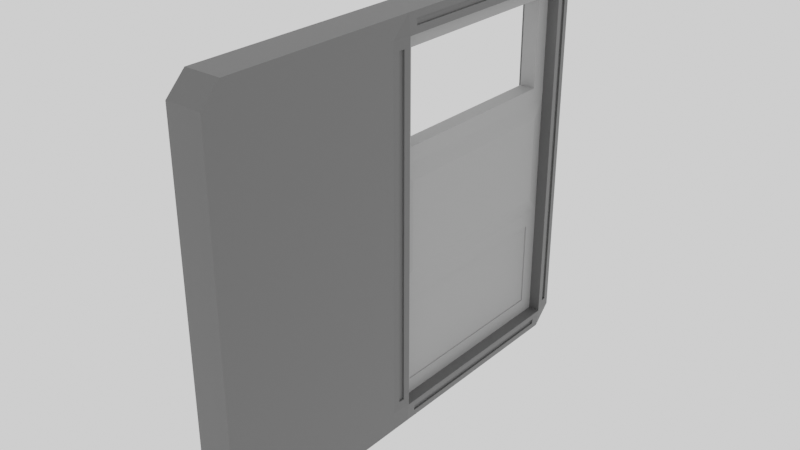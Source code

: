# Source: door.blend  (saved by Blender 2.93.21; exported with 4.5.12 LTS)
import bpy
from mathutils import Matrix  # noqa: F401  (used for matrix-valued properties, if any)

bpy.ops.wm.read_factory_settings(use_empty=True)
scene = bpy.context.scene
scene.name = 'Scene'

# ---- collections
col_collection = bpy.data.collections.new('Collection'); scene.collection.children.link(col_collection)

# ---- images (referenced by path relative to the original .blend; pixels are not part of the script)
import os
ASSET_DIR = os.environ.get("B2B_ASSET_DIR", "")  # directory of the original .blend (textures are referenced by path, not embedded)
HERE = os.path.dirname(os.path.abspath(__file__))  # packed textures are extracted next to this script under _unpacked/

def load_image(name, relpath, width, height, colorspace="sRGB"):
    """Load a texture the original file referenced (path relative to the .blend, or extracted next to this script)."""
    p = next((c for c in (os.path.join(HERE, relpath), os.path.join(ASSET_DIR, relpath)) if relpath and os.path.exists(c)), "")
    if p:
        img = bpy.data.images.load(p, check_existing=True)
        img.name = name
    else:  # same state as the original file: an image datablock whose file is absent (Cycles renders it pink)
        img = bpy.data.images.new(name, width, height)
        img.source = "FILE"
        img.filepath = "//" + (relpath or name)
    img.colorspace_settings.name = colorspace
    return img
img_untitled = load_image('Untitled', '', 1024, 1024, 'sRGB')

# ---- materials (node trees are filled in below, after node groups)
mat_material_004 = bpy.data.materials.new('Material.004')
mat_material_001 = bpy.data.materials.new('Material.001')
mat_window = bpy.data.materials.new('Window')
mat_window.surface_render_method = 'BLENDED'
mat_window.blend_method = 'BLEND'
mat_window.diffuse_color = (0.1149, 0.1149, 0.1149, 1.0)
mat_window.roughness = 0.0
mat_material_003 = bpy.data.materials.new('Material.003')
mat_material_002 = bpy.data.materials.new('Material.002')

# ---- material node trees
mat_material_004.use_nodes = True; mat_material_004.node_tree.nodes.clear()
_N = mat_material_004.node_tree.nodes; _L = mat_material_004.node_tree.links
n0 = _N.new('ShaderNodeBsdfPrincipled'); n0.name = 'Principled BSDF'; n0.location = (10, 300)
n0.distribution = 'GGX'
n0.subsurface_method = 'BURLEY'
n0.inputs[0].default_value = (0.0985, 0.0985, 0.0985, 1.0)
n0.inputs[3].default_value = 1.45
n0.inputs[27].default_value = (0.0, 0.0, 0.0, 1.0)
n0.inputs[28].default_value = 1.0
n1 = _N.new('ShaderNodeOutputMaterial'); n1.name = 'Material Output'; n1.location = (300, 300)
_L.new(n0.outputs[0], n1.inputs[0])
n1.is_active_output = True
mat_material_001.use_nodes = True; mat_material_001.node_tree.nodes.clear()
_N = mat_material_001.node_tree.nodes; _L = mat_material_001.node_tree.links
n0 = _N.new('ShaderNodeOutputMaterial'); n0.name = 'Material Output'; n0.location = (300, 300)
n1 = _N.new('ShaderNodeTexImage'); n1.name = 'Image Texture'; n1.location = (-430, 272)
n1.image = img_untitled
n2 = _N.new('ShaderNodeEmission'); n2.name = 'Emission'; n2.location = (10, 300)
n2.inputs[0].default_value = (0.0, 1.0, 0.8954, 1.0)
n2.inputs[1].default_value = 5.0
_L.new(n2.outputs[0], n0.inputs[0])
n0.is_active_output = True
mat_window.use_nodes = True; mat_window.node_tree.nodes.clear()
_N = mat_window.node_tree.nodes; _L = mat_window.node_tree.links
n0 = _N.new('ShaderNodeTexImage'); n0.name = 'Image Texture'; n0.location = (-568, 292)
n1 = _N.new('ShaderNodeOutputMaterial'); n1.name = 'Material Output'; n1.location = (305, 300)
n2 = _N.new('ShaderNodeBsdfTransparent'); n2.name = 'Transparent BSDF'; n2.location = (91, 271)
n2.inputs[0].default_value = (0.201, 0.3024, 0.4292, 1.0)
n3 = _N.new('ShaderNodeBsdfPrincipled'); n3.name = 'Principled BSDF'; n3.location = (-119, 132)
n3.distribution = 'GGX'
n3.subsurface_method = 'BURLEY'
n3.inputs[3].default_value = 1.45
n3.inputs[27].default_value = (0.0, 0.0, 0.0, 1.0)
n3.inputs[28].default_value = 1.0
_L.new(n2.outputs[0], n1.inputs[0])
n1.is_active_output = True
mat_material_003.use_nodes = True; mat_material_003.node_tree.nodes.clear()
_N = mat_material_003.node_tree.nodes; _L = mat_material_003.node_tree.links
n0 = _N.new('ShaderNodeBsdfPrincipled'); n0.name = 'Principled BSDF'; n0.location = (10, 300)
n0.distribution = 'GGX'
n0.subsurface_method = 'BURLEY'
n0.inputs[0].default_value = (0.2957, 0.2957, 0.2957, 1.0)
n0.inputs[3].default_value = 1.45
n0.inputs[27].default_value = (0.0, 0.0, 0.0, 1.0)
n0.inputs[28].default_value = 1.0
n1 = _N.new('ShaderNodeOutputMaterial'); n1.name = 'Material Output'; n1.location = (300, 300)
_L.new(n0.outputs[0], n1.inputs[0])
n1.is_active_output = True
mat_material_002.use_nodes = True; mat_material_002.node_tree.nodes.clear()
_N = mat_material_002.node_tree.nodes; _L = mat_material_002.node_tree.links
n0 = _N.new('ShaderNodeBsdfPrincipled'); n0.name = 'Principled BSDF'; n0.location = (10, 300)
n0.distribution = 'GGX'
n0.subsurface_method = 'BURLEY'
n0.inputs[0].default_value = (0.1065, 0.1065, 0.1065, 1.0)
n0.inputs[3].default_value = 1.45
n0.inputs[27].default_value = (0.0, 0.0, 0.0, 1.0)
n0.inputs[28].default_value = 1.0
n1 = _N.new('ShaderNodeOutputMaterial'); n1.name = 'Material Output'; n1.location = (300, 300)
n2 = _N.new('ShaderNodeTexImage'); n2.name = 'Image Texture'; n2.location = (-430, 272)
n2.image = img_untitled
_L.new(n0.outputs[0], n1.inputs[0])
n1.is_active_output = True

# ---- world
world_world = bpy.data.worlds.new('World'); scene.world = world_world
world_world.use_nodes = True; world_world.node_tree.nodes.clear()
_N = world_world.node_tree.nodes; _L = world_world.node_tree.links
n0 = _N.new('ShaderNodeOutputWorld'); n0.name = 'World Output'; n0.location = (300, 300)
n1 = _N.new('ShaderNodeBackground'); n1.name = 'Background'; n1.location = (10, 300)
n1.inputs[0].default_value = (1.0, 1.0, 1.0, 1.0)
_L.new(n1.outputs[0], n0.inputs[0])
n0.is_active_output = True
world_world.color = (0.05088, 0.05088, 0.05088)
world_world.use_sun_shadow = False
world_world.sun_shadow_jitter_overblur = 0.0

# ---- meshes
me_cube = bpy.data.meshes.new('Cube')
me_cube.from_pydata([(0.937, 0.6168, 0.857), (0.937, 0.507, 0.9668), (0.4, 0.5539, 0.9039), (0.937, 0.507, -0.9668), (0.937, 0.6168, -0.857), (0.4, 0.5539, -0.9039), (0.4, -0.5539, 0.9039), (0.937, -0.507, 0.9668), (0.937, -0.6168, 0.857), (0.4, -0.5539, -0.9039), (0.937, -0.6168, -0.857), (0.937, -0.507, -0.9668), (-0.937, 0.6168, 0.857), (-0.4, 0.5539, 0.9039), (-0.937, 0.507, 0.9668), (-0.4, 0.5539, -0.9039), (-0.937, 0.6168, -0.857), (-0.937, 0.507, -0.9668), (-0.4, -0.5539, 0.9039), (-0.937, -0.6168, 0.857), (-0.937, -0.507, 0.9668), (-0.937, -0.507, -0.9668), (-0.937, -0.6168, -0.857), (-0.4, -0.5539, -0.9039), (-0.9668, -0.587, -0.857), (-0.9668, 0.587, -0.857), (0.9668, 0.507, 0.937), (0.9668, 0.587, -0.857), (-0.9668, -0.587, 0.857), (0.9668, -0.587, -0.857), (0.9668, -0.507, 0.937), (-0.9668, 0.507, 0.937), (0.9039, 0.65, 0.9039), (1.0, 0.5539, 0.9039), (0.9668, 0.587, 0.857), (0.9039, 0.5539, 1.0), (0.9039, 0.5539, -1.0), (1.0, 0.5539, -0.9039), (0.9668, 0.507, -0.937), (0.9039, 0.65, -0.9039), (0.9039, -0.65, 0.9039), (0.9039, -0.5539, 1.0), (1.0, -0.5539, 0.9039), (0.9668, -0.587, 0.857), (0.9039, -0.5539, -1.0), (0.9039, -0.65, -0.9039), (1.0, -0.5539, -0.9039), (0.9668, -0.507, -0.937), (-0.9039, 0.65, 0.9039), (-0.9039, 0.5539, 1.0), (-1.0, 0.5539, 0.9039), (-0.9668, 0.587, 0.857), (-0.9039, 0.5539, -1.0), (-0.9039, 0.65, -0.9039), (-1.0, 0.5539, -0.9039), (-0.9668, 0.507, -0.937), (-0.9039, -0.5539, 1.0), (-0.9039, -0.65, 0.9039), (-1.0, -0.5539, 0.9039), (-0.9668, -0.507, 0.937), (-0.9039, -0.5539, -1.0), (-1.0, -0.5539, -0.9039), (-0.9668, -0.507, -0.937), (-0.9039, -0.65, -0.9039), (-0.937, 0.507, -0.9668), (-0.937, -0.507, -0.9668), (-0.9668, -0.507, -0.937), (-0.9668, 0.507, -0.937), (0.9668, 0.587, 0.857), (0.9668, 0.587, -0.857), (0.937, 0.6168, -0.857), (0.937, 0.6168, 0.857), (-0.937, -0.6168, -0.857), (-0.937, -0.6168, 0.857), (-0.9668, -0.587, 0.857), (-0.9668, -0.587, -0.857), (0.937, -0.6168, 0.857), (0.937, -0.6168, -0.857), (0.9668, -0.587, -0.857), (0.9668, -0.587, 0.857), (-0.937, 0.6168, 0.857), (-0.937, 0.6168, -0.857), (-0.9668, 0.587, -0.857), (-0.9668, 0.587, 0.857), (0.937, 0.507, 0.9668), (0.937, -0.507, 0.9668), (0.9668, -0.507, 0.937), (0.9668, 0.507, 0.937), (-0.937, -0.507, 0.9668), (-0.937, 0.507, 0.9668), (-0.9668, 0.507, 0.937), (-0.9668, -0.507, 0.937), (0.937, -0.507, -0.9668), (0.937, 0.507, -0.9668), (0.9668, 0.507, -0.937), (0.9668, -0.507, -0.937), (-0.937, -0.507, -0.9668), (-0.937, 0.507, -0.9668), (-0.9668, -0.507, -0.937), (-0.9668, 0.507, -0.937), (0.9668, 0.587, -0.857), (0.9668, 0.587, 0.857), (0.937, 0.6168, -0.857), (0.937, 0.6168, 0.857), (-0.937, -0.6168, 0.857), (-0.937, -0.6168, -0.857), (-0.9668, -0.587, 0.857), (-0.9668, -0.587, -0.857), (0.937, -0.6168, -0.857), (0.937, -0.6168, 0.857), (0.9668, -0.587, -0.857), (0.9668, -0.587, 0.857), (-0.937, 0.6168, -0.857), (-0.937, 0.6168, 0.857), (-0.9668, 0.587, -0.857), (-0.9668, 0.587, 0.857), (0.937, -0.507, 0.9668), (0.937, 0.507, 0.9668), (0.9668, -0.507, 0.937), (0.9668, 0.507, 0.937), (-0.937, 0.507, 0.9668), (-0.937, -0.507, 0.9668), (-0.9668, 0.507, 0.937), (-0.9668, -0.507, 0.937), (0.937, 0.507, -0.9668), (0.937, -0.507, -0.9668), (0.9668, 0.507, -0.937), (0.9668, -0.507, -0.937), (-0.937, -0.507, -0.9668), (-0.937, 0.507, -0.9668), (-0.9668, -0.507, -0.937), (-0.9668, 0.507, -0.937), (0.9668, 0.587, -0.857), (0.9668, 0.587, 0.857), (0.937, 0.6168, -0.857), (0.937, 0.6168, 0.857), (-0.937, -0.6168, 0.857), (-0.937, -0.6168, -0.857), (-0.9668, -0.587, 0.857), (-0.9668, -0.587, -0.857), (0.937, -0.6168, -0.857), (0.937, -0.6168, 0.857), (0.9668, -0.587, -0.857), (0.9668, -0.587, 0.857), (-0.937, 0.6168, -0.857), (-0.937, 0.6168, 0.857), (-0.9668, 0.587, -0.857), (-0.9668, 0.587, 0.857), (0.937, -0.507, 0.9668), (0.937, 0.507, 0.9668), (0.9668, -0.507, 0.937), (0.9668, 0.507, 0.937), (-0.937, 0.507, 0.9668), (-0.937, -0.507, 0.9668), (-0.9668, 0.507, 0.937), (-0.9668, -0.507, 0.937), (0.937, 0.507, -0.9668), (0.937, -0.507, -0.9668), (0.9668, 0.507, -0.937), (0.9668, -0.507, -0.937), (-0.937, -0.507, -0.9668), (-0.937, 0.507, -0.9668), (-0.9668, -0.507, -0.937), (-0.9668, 0.507, -0.937), (0.9668, 0.587, -0.857), (0.9668, 0.587, 0.857), (0.937, 0.6168, -0.857), (0.937, 0.6168, 0.857), (-0.937, -0.6168, 0.857), (-0.937, -0.6168, -0.857), (-0.9668, -0.587, 0.857), (-0.9668, -0.587, -0.857), (0.937, -0.6168, -0.857), (0.937, -0.6168, 0.857), (0.9668, -0.587, -0.857), (0.9668, -0.587, 0.857), (-0.937, 0.6168, -0.857), (-0.937, 0.6168, 0.857), (-0.9668, 0.587, -0.857), (-0.9668, 0.587, 0.857), (0.937, -0.507, 0.9668), (0.937, 0.507, 0.9668), (0.9668, -0.507, 0.937), (0.9668, 0.507, 0.937), (-0.937, 0.507, 0.9668), (-0.937, -0.507, 0.9668), (-0.9668, 0.507, 0.937), (-0.9668, -0.507, 0.937), (0.937, 0.507, -0.9668), (0.937, -0.507, -0.9668), (0.9668, 0.507, -0.937), (0.9668, -0.507, -0.937), (0.8476, -0.507, -0.9668), (0.8476, 0.507, -0.9668), (0.8745, 0.507, -0.937), (0.8745, -0.507, -0.937), (-0.8476, -0.507, 0.9668), (-0.8476, 0.507, 0.9668), (-0.8745, 0.507, 0.937), (-0.8745, -0.507, 0.937), (0.8476, 0.507, 0.9668), (0.8476, -0.507, 0.9668), (0.8745, -0.507, 0.937), (0.8745, 0.507, 0.937), (-0.8476, 0.6168, 0.857), (-0.8476, 0.6168, -0.857), (-0.8745, 0.587, -0.857), (-0.8745, 0.587, 0.857), (0.8476, -0.6168, 0.857), (0.8476, -0.6168, -0.857), (0.8745, -0.587, -0.857), (0.8745, -0.587, 0.857), (-0.8476, -0.6168, -0.857), (-0.8476, -0.6168, 0.857), (-0.8745, -0.587, 0.857), (-0.8745, -0.587, -0.857), (0.8745, 0.587, 0.857), (0.8745, 0.587, -0.857), (0.8476, 0.6168, -0.857), (0.8476, 0.6168, 0.857), (-0.8476, 0.507, -0.9668), (-0.8476, -0.507, -0.9668), (-0.8745, -0.507, -0.937), (-0.8745, 0.507, -0.937), (0.9039, -0.65, -0.9039), (0.9039, -0.65, 0.9039), (-0.9039, -0.65, 0.9039), (-0.9039, -0.65, -0.9039), (0.9039, 0.5539, -1.0), (-0.9039, 0.5539, -1.0), (-0.9039, 0.65, -0.9039), (0.9039, 0.65, -0.9039), (0.9039, -0.5539, 1.0), (-0.9039, -0.5539, 1.0), (-0.9039, -0.65, 0.9039), (0.9039, -0.65, 0.9039), (-0.9039, -0.5539, -1.0), (0.9039, -0.5539, -1.0), (0.9039, -0.65, -0.9039), (-0.9039, -0.65, -0.9039), (-0.9039, 0.5539, 1.0), (0.9039, 0.5539, 1.0), (0.9039, 0.65, 0.9039), (-0.9039, 0.65, 0.9039), (-0.9039, 0.65, -0.9039), (-0.9039, 0.65, 0.9039), (0.9039, 0.65, 0.9039), (0.9039, 0.65, -0.9039), (0.9039, -0.65, 0.9039), (0.9039, -0.65, -0.9039), (-0.9039, -0.65, 0.9039), (-0.9039, -0.65, -0.9039), (-0.9039, 0.5539, -1.0), (0.9039, 0.5539, -1.0), (-0.9039, 0.65, -0.9039), (0.9039, 0.65, -0.9039), (-0.9039, -0.5539, 1.0), (0.9039, -0.5539, 1.0), (-0.9039, -0.65, 0.9039), (0.9039, -0.65, 0.9039), (0.9039, -0.5539, -1.0), (-0.9039, -0.5539, -1.0), (0.9039, -0.65, -0.9039), (-0.9039, -0.65, -0.9039), (0.9039, 0.5539, 1.0), (-0.9039, 0.5539, 1.0), (0.9039, 0.65, 0.9039), (-0.9039, 0.65, 0.9039), (-0.9039, 0.65, 0.9039), (-0.9039, 0.65, -0.9039), (0.9039, 0.65, 0.9039), (0.9039, 0.65, -0.9039), (-0.9039, 0.65, 0.9039), (0.9039, 0.65, 0.9039), (0.9039, -1.65, 0.9039), (0.9039, -1.65, -0.9039), (-0.9039, -1.65, 0.9039), (-0.9039, -1.65, -0.9039), (-0.9039, -1.554, 1.0), (0.9039, -1.554, 1.0), (-0.9039, -1.65, 0.9039), (0.9039, -1.65, 0.9039), (0.9039, -1.554, -1.0), (-0.9039, -1.554, -1.0), (0.9039, -1.65, -0.9039), (-0.9039, -1.65, -0.9039)], [], [(52, 36, 44, 60), (2, 6, 18, 13), (35, 49, 56, 41), (32, 35, 33), (36, 39, 37), (42, 41, 40), (46, 45, 44), (48, 50, 49), (54, 53, 52), (58, 57, 56), (60, 63, 61), (107, 105, 137, 139), (121, 120, 152, 153), (106, 107, 139, 138), (119, 117, 149, 151), (104, 106, 138, 136), (118, 119, 151, 150), (105, 104, 136, 137), (116, 118, 150, 148), (9, 5, 15, 23), (23, 15, 54, 61), (2, 5, 37, 33), (18, 23, 61, 58), (9, 6, 42, 46), (15, 13, 50, 54), (6, 2, 33, 42), (13, 18, 58, 50), (5, 9, 46, 37), (34, 0, 32, 33), (1, 26, 33, 35), (38, 3, 36, 37), (4, 27, 37, 39), (8, 43, 42, 40), (30, 7, 41, 42), (11, 47, 46, 44), (29, 10, 45, 46), (12, 51, 50, 48), (31, 14, 49, 50), (17, 55, 54, 52), (25, 16, 53, 54), (20, 59, 58, 56), (28, 19, 57, 58), (62, 21, 60, 61), (22, 24, 61, 63), (21, 17, 52, 60), (55, 62, 61, 54), (27, 34, 33, 37), (0, 4, 39, 32), (19, 22, 63, 57), (24, 28, 58, 61), (10, 8, 40, 45), (43, 29, 46, 42), (16, 12, 48, 53), (51, 25, 54, 50), (7, 1, 35, 41), (26, 30, 42, 33), (14, 20, 56, 49), (59, 31, 50, 58), (3, 11, 44, 36), (47, 38, 37, 46), (88, 89, 120, 121), (21, 65, 64, 17), (62, 66, 65, 21), (55, 67, 66, 62), (17, 64, 67, 55), (82, 83, 115, 114), (27, 69, 68, 34), (4, 70, 69, 27), (0, 71, 70, 4), (34, 68, 71, 0), (81, 82, 114, 112), (19, 73, 72, 22), (28, 74, 73, 19), (24, 75, 74, 28), (22, 72, 75, 24), (75, 72, 105, 107), (10, 77, 76, 8), (29, 78, 77, 10), (43, 79, 78, 29), (8, 76, 79, 43), (95, 92, 125, 127), (16, 81, 80, 12), (25, 82, 81, 16), (51, 83, 82, 25), (12, 80, 83, 51), (80, 81, 112, 113), (7, 85, 84, 1), (30, 86, 85, 7), (26, 87, 86, 30), (1, 84, 87, 26), (74, 75, 107, 106), (14, 89, 88, 20), (31, 90, 89, 14), (59, 91, 90, 31), (20, 88, 91, 59), (94, 95, 127, 126), (3, 93, 92, 11), (38, 94, 93, 3), (47, 95, 94, 38), (11, 92, 95, 47), (68, 69, 100, 101), (83, 80, 113, 115), (89, 90, 122, 120), (69, 70, 102, 100), (90, 91, 123, 122), (70, 71, 103, 102), (76, 77, 108, 109), (91, 88, 121, 123), (71, 68, 101, 103), (77, 78, 110, 108), (78, 79, 111, 110), (84, 85, 116, 117), (64, 65, 96, 97), (79, 76, 109, 111), (85, 86, 118, 116), (65, 66, 98, 96), (86, 87, 119, 118), (66, 67, 99, 98), (92, 93, 124, 125), (72, 73, 104, 105), (87, 84, 117, 119), (67, 64, 97, 99), (93, 94, 126, 124), (73, 74, 106, 104), (155, 153, 185, 187), (129, 128, 160, 161), (140, 142, 174, 172), (154, 155, 187, 186), (141, 140, 172, 173), (152, 154, 186, 184), (139, 137, 169, 171), (153, 152, 184, 185), (120, 122, 154, 152), (109, 108, 140, 141), (122, 123, 155, 154), (108, 110, 142, 140), (97, 96, 128, 129), (123, 121, 153, 155), (110, 111, 143, 142), (96, 98, 130, 128), (125, 124, 156, 157), (111, 109, 141, 143), (98, 99, 131, 130), (124, 126, 158, 156), (113, 112, 144, 145), (99, 97, 129, 131), (126, 127, 159, 158), (112, 114, 146, 144), (101, 100, 132, 133), (127, 125, 157, 159), (114, 115, 147, 146), (100, 102, 134, 132), (115, 113, 145, 147), (102, 103, 135, 134), (117, 116, 148, 149), (103, 101, 133, 135), (142, 143, 175, 174), (128, 130, 162, 160), (157, 156, 188, 189), (143, 141, 173, 175), (130, 131, 163, 162), (156, 158, 190, 188), (145, 144, 176, 177), (131, 129, 161, 163), (158, 159, 191, 190), (144, 146, 178, 176), (133, 132, 164, 165), (159, 157, 189, 191), (146, 147, 179, 178), (132, 134, 166, 164), (147, 145, 177, 179), (134, 135, 167, 166), (149, 148, 180, 181), (135, 133, 165, 167), (148, 150, 182, 180), (137, 136, 168, 169), (150, 151, 183, 182), (136, 138, 170, 168), (151, 149, 181, 183), (138, 139, 171, 170), (192, 193, 194, 195), (188, 193, 192, 189), (190, 194, 193, 188), (191, 195, 194, 190), (189, 192, 195, 191), (196, 197, 198, 199), (184, 197, 196, 185), (186, 198, 197, 184), (187, 199, 198, 186), (185, 196, 199, 187), (200, 201, 202, 203), (180, 201, 200, 181), (182, 202, 201, 180), (183, 203, 202, 182), (181, 200, 203, 183), (204, 205, 206, 207), (176, 205, 204, 177), (178, 206, 205, 176), (179, 207, 206, 178), (177, 204, 207, 179), (208, 209, 210, 211), (172, 209, 208, 173), (174, 210, 209, 172), (175, 211, 210, 174), (173, 208, 211, 175), (212, 213, 214, 215), (168, 213, 212, 169), (170, 214, 213, 168), (171, 215, 214, 170), (169, 212, 215, 171), (216, 217, 218, 219), (164, 217, 216, 165), (166, 218, 217, 164), (167, 219, 218, 166), (165, 216, 219, 167), (220, 221, 222, 223), (160, 221, 220, 161), (162, 222, 221, 160), (163, 223, 222, 162), (161, 220, 223, 163), (228, 229, 252, 253), (40, 225, 224, 45), (57, 226, 225, 40), (63, 227, 226, 57), (45, 224, 227, 63), (224, 225, 248, 249), (52, 229, 228, 36), (53, 230, 229, 52), (39, 231, 230, 53), (36, 228, 231, 39), (247, 244, 269, 271), (56, 233, 232, 41), (57, 234, 233, 56), (40, 235, 234, 57), (41, 232, 235, 40), (243, 240, 265, 267), (44, 237, 236, 60), (45, 238, 237, 44), (63, 239, 238, 45), (60, 236, 239, 63), (246, 247, 271, 270), (35, 241, 240, 49), (32, 242, 241, 35), (48, 243, 242, 32), (49, 240, 243, 48), (239, 236, 261, 263), (48, 245, 244, 53), (32, 246, 245, 48), (39, 247, 246, 32), (53, 244, 247, 39), (262, 263, 285, 284), (253, 252, 254, 255), (249, 248, 274, 275), (258, 259, 281, 280), (265, 264, 266, 267), (269, 268, 270, 271), (225, 226, 250, 248), (232, 233, 256, 257), (229, 230, 254, 252), (236, 237, 260, 261), (226, 227, 251, 250), (233, 234, 258, 256), (240, 241, 264, 265), (230, 231, 255, 254), (237, 238, 262, 260), (244, 245, 268, 269), (227, 224, 249, 251), (234, 235, 259, 258), (241, 242, 266, 264), (231, 228, 253, 255), (238, 239, 263, 262), (245, 246, 270, 268), (235, 232, 257, 259), (242, 243, 267, 266), (268, 270, 273, 272), (275, 274, 276, 277), (279, 278, 280, 281), (283, 282, 284, 285), (259, 257, 279, 281), (248, 250, 276, 274), (257, 256, 278, 279), (263, 261, 283, 285), (261, 260, 282, 283), (250, 251, 277, 276), (256, 258, 280, 278), (260, 262, 284, 282), (251, 249, 275, 277)])
_uv = me_cube.uv_layers.new(name='UVMap')
_uv.uv.foreach_set('vector', [0.137, 0.5185, 0.363, 0.5185, 0.363, 0.7315, 0.137, 0.7315, 0.613, 0.4324, 0.613, 0.5176, 0.613, 0.2324, 0.613, 0.3176, 0.637, 0.5185, 0.863, 0.5185, 0.863, 0.7315, 0.637, 0.7315, 0.613, 0.488, 0.625, 0.488, 0.613, 0.5, 0.363, 0.5185, 0.363, 0.5, 0.375, 0.5185, 0.613, 0.7315, 0.625, 0.7315, 0.613, 0.75, 0.387, 0.75, 0.375, 0.762, 0.375, 0.762, 0.613, 0.25, 0.613, 0.25, 0.625, 0.2315, 0.387, 0.2315, 0.387, 0.25, 0.375, 0.2315, 0.613, 0.01848, 0.613, 0.0, 0.625, 0.01848, 0.137, 0.7315, 0.137, 0.75, 0.125, 0.7315, 0.3929, 0.01211, 0.3929, 0.006376, 0.3929, 0.006376, 0.3929, 0.01211, 0.6209, 0.0275, 0.6209, 0.2225, 0.6209, 0.2225, 0.6209, 0.0275, 0.6071, 0.01211, 0.3929, 0.01211, 0.3929, 0.01211, 0.6071, 0.01211, 0.6213, 0.5275, 0.6287, 0.5275, 0.6287, 0.5275, 0.6213, 0.5275, 0.6071, 0.006376, 0.6071, 0.01211, 0.6071, 0.01211, 0.6071, 0.006376, 0.6213, 0.7225, 0.6213, 0.5275, 0.6213, 0.5275, 0.6213, 0.7225, 0.3929, 0.006376, 0.6071, 0.006376, 0.6071, 0.006376, 0.3929, 0.006376, 0.6287, 0.7225, 0.6213, 0.7225, 0.6213, 0.7225, 0.6287, 0.7225, 0.3084, 0.7315, 0.3084, 0.5185, 0.2036, 0.5185, 0.2036, 0.7315, 0.2036, 0.7315, 0.2036, 0.5185, 0.125, 0.5185, 0.125, 0.7315, 0.613, 0.4324, 0.3084, 0.5185, 0.387, 0.5185, 0.613, 0.5185, 0.613, 0.2324, 0.387, 0.2324, 0.387, 0.01848, 0.613, 0.01848, 0.3084, 0.7315, 0.613, 0.5176, 0.613, 0.7315, 0.387, 0.7315, 0.387, 0.3176, 0.613, 0.3176, 0.613, 0.2315, 0.387, 0.2315, 0.613, 0.5176, 0.613, 0.4324, 0.613, 0.5185, 0.613, 0.7315, 0.613, 0.3176, 0.613, 0.2324, 0.613, 0.01848, 0.613, 0.2315, 0.3084, 0.5185, 0.3084, 0.7315, 0.387, 0.7315, 0.387, 0.5185, 0.6071, 0.508, 0.6071, 0.4985, 0.613, 0.488, 0.613, 0.5185, 0.6287, 0.5275, 0.6213, 0.5275, 0.613, 0.5185, 0.637, 0.5185, 0.3787, 0.5275, 0.3713, 0.5275, 0.363, 0.5185, 0.387, 0.5185, 0.3929, 0.4985, 0.3929, 0.508, 0.387, 0.5185, 0.387, 0.488, 0.6071, 0.7515, 0.6071, 0.742, 0.613, 0.7315, 0.613, 0.762, 0.6213, 0.7225, 0.6287, 0.7225, 0.637, 0.7315, 0.613, 0.7315, 0.3713, 0.7225, 0.3787, 0.7225, 0.387, 0.7315, 0.363, 0.7315, 0.3929, 0.742, 0.3929, 0.7515, 0.387, 0.762, 0.387, 0.7315, 0.6071, 0.2515, 0.6071, 0.242, 0.613, 0.2315, 0.613, 0.262, 0.6171, 0.2225, 0.6209, 0.2225, 0.625, 0.2315, 0.613, 0.2315, 0.1329, 0.5275, 0.1291, 0.5275, 0.125, 0.5185, 0.137, 0.5185, 0.3929, 0.242, 0.3929, 0.2515, 0.387, 0.262, 0.387, 0.2315, 0.6209, 0.0275, 0.6171, 0.0275, 0.613, 0.01848, 0.625, 0.01848, 0.6071, 0.01211, 0.6071, 0.006376, 0.613, 0.0, 0.613, 0.01848, 0.1291, 0.7225, 0.1329, 0.7225, 0.137, 0.7315, 0.125, 0.7315, 0.3929, 0.006376, 0.3929, 0.01211, 0.387, 0.01848, 0.387, 0.0, 0.1329, 0.7225, 0.1329, 0.5275, 0.137, 0.5185, 0.137, 0.7315, 0.1291, 0.5275, 0.1291, 0.7225, 0.125, 0.7315, 0.125, 0.5185, 0.3929, 0.508, 0.6071, 0.508, 0.613, 0.5185, 0.387, 0.5185, 0.6071, 0.4985, 0.3929, 0.4985, 0.387, 0.488, 0.613, 0.488, 0.6071, 0.006376, 0.3929, 0.006376, 0.387, 0.0, 0.613, 0.0, 0.3929, 0.01211, 0.6071, 0.01211, 0.613, 0.01848, 0.387, 0.01848, 0.3929, 0.7515, 0.6071, 0.7515, 0.613, 0.762, 0.387, 0.762, 0.6071, 0.742, 0.3929, 0.742, 0.387, 0.7315, 0.613, 0.7315, 0.3929, 0.2515, 0.6071, 0.2515, 0.613, 0.262, 0.387, 0.262, 0.6071, 0.242, 0.3929, 0.242, 0.387, 0.2315, 0.613, 0.2315, 0.6287, 0.7225, 0.6287, 0.5275, 0.637, 0.5185, 0.637, 0.7315, 0.6213, 0.5275, 0.6213, 0.7225, 0.613, 0.7315, 0.613, 0.5185, 0.6209, 0.2225, 0.6209, 0.0275, 0.625, 0.01848, 0.625, 0.2315, 0.6171, 0.0275, 0.6171, 0.2225, 0.613, 0.2315, 0.613, 0.01848, 0.3713, 0.5275, 0.3713, 0.7225, 0.363, 0.7315, 0.363, 0.5185, 0.3787, 0.7225, 0.3787, 0.5275, 0.387, 0.5185, 0.387, 0.7315, 0.6209, 0.0275, 0.6209, 0.2225, 0.6209, 0.2225, 0.6209, 0.0275, 0.1329, 0.7225, 0.1329, 0.7225, 0.1329, 0.5275, 0.1329, 0.5275, 0.1291, 0.7225, 0.1291, 0.7225, 0.1329, 0.7225, 0.1329, 0.7225, 0.1291, 0.5275, 0.1291, 0.5275, 0.1291, 0.7225, 0.1291, 0.7225, 0.1329, 0.5275, 0.1329, 0.5275, 0.1291, 0.5275, 0.1291, 0.5275, 0.3929, 0.242, 0.6071, 0.242, 0.6071, 0.242, 0.3929, 0.242, 0.3929, 0.508, 0.3929, 0.508, 0.6071, 0.508, 0.6071, 0.508, 0.3929, 0.4985, 0.3929, 0.4985, 0.3929, 0.508, 0.3929, 0.508, 0.6071, 0.4985, 0.6071, 0.4985, 0.3929, 0.4985, 0.3929, 0.4985, 0.6071, 0.508, 0.6071, 0.508, 0.6071, 0.4985, 0.6071, 0.4985, 0.3929, 0.2515, 0.3929, 0.242, 0.3929, 0.242, 0.3929, 0.2515, 0.6071, 0.006376, 0.6071, 0.006376, 0.3929, 0.006376, 0.3929, 0.006376, 0.6071, 0.01211, 0.6071, 0.01211, 0.6071, 0.006376, 0.6071, 0.006376, 0.3929, 0.01211, 0.3929, 0.01211, 0.6071, 0.01211, 0.6071, 0.01211, 0.3929, 0.006376, 0.3929, 0.006376, 0.3929, 0.01211, 0.3929, 0.01211, 0.3929, 0.01211, 0.3929, 0.006376, 0.3929, 0.006376, 0.3929, 0.01211, 0.3929, 0.7515, 0.3929, 0.7515, 0.6071, 0.7515, 0.6071, 0.7515, 0.3929, 0.742, 0.3929, 0.742, 0.3929, 0.7515, 0.3929, 0.7515, 0.6071, 0.742, 0.6071, 0.742, 0.3929, 0.742, 0.3929, 0.742, 0.6071, 0.7515, 0.6071, 0.7515, 0.6071, 0.742, 0.6071, 0.742, 0.3787, 0.7225, 0.3713, 0.7225, 0.3713, 0.7225, 0.3787, 0.7225, 0.3929, 0.2515, 0.3929, 0.2515, 0.6071, 0.2515, 0.6071, 0.2515, 0.3929, 0.242, 0.3929, 0.242, 0.3929, 0.2515, 0.3929, 0.2515, 0.6071, 0.242, 0.6071, 0.242, 0.3929, 0.242, 0.3929, 0.242, 0.6071, 0.2515, 0.6071, 0.2515, 0.6071, 0.242, 0.6071, 0.242, 0.6071, 0.2515, 0.3929, 0.2515, 0.3929, 0.2515, 0.6071, 0.2515, 0.6287, 0.7225, 0.6287, 0.7225, 0.6287, 0.5275, 0.6287, 0.5275, 0.6213, 0.7225, 0.6213, 0.7225, 0.6287, 0.7225, 0.6287, 0.7225, 0.6213, 0.5275, 0.6213, 0.5275, 0.6213, 0.7225, 0.6213, 0.7225, 0.6287, 0.5275, 0.6287, 0.5275, 0.6213, 0.5275, 0.6213, 0.5275, 0.6071, 0.01211, 0.3929, 0.01211, 0.3929, 0.01211, 0.6071, 0.01211, 0.6209, 0.2225, 0.6209, 0.2225, 0.6209, 0.0275, 0.6209, 0.0275, 0.6171, 0.2225, 0.6171, 0.2225, 0.6209, 0.2225, 0.6209, 0.2225, 0.6171, 0.0275, 0.6171, 0.0275, 0.6171, 0.2225, 0.6171, 0.2225, 0.6209, 0.0275, 0.6209, 0.0275, 0.6171, 0.0275, 0.6171, 0.0275, 0.3787, 0.5275, 0.3787, 0.7225, 0.3787, 0.7225, 0.3787, 0.5275, 0.3713, 0.5275, 0.3713, 0.5275, 0.3713, 0.7225, 0.3713, 0.7225, 0.3787, 0.5275, 0.3787, 0.5275, 0.3713, 0.5275, 0.3713, 0.5275, 0.3787, 0.7225, 0.3787, 0.7225, 0.3787, 0.5275, 0.3787, 0.5275, 0.3713, 0.7225, 0.3713, 0.7225, 0.3787, 0.7225, 0.3787, 0.7225, 0.6071, 0.508, 0.3929, 0.508, 0.3929, 0.508, 0.6071, 0.508, 0.6071, 0.242, 0.6071, 0.2515, 0.6071, 0.2515, 0.6071, 0.242, 0.6209, 0.2225, 0.6171, 0.2225, 0.6171, 0.2225, 0.6209, 0.2225, 0.3929, 0.508, 0.3929, 0.4985, 0.3929, 0.4985, 0.3929, 0.508, 0.6171, 0.2225, 0.6171, 0.0275, 0.6171, 0.0275, 0.6171, 0.2225, 0.3929, 0.4985, 0.6071, 0.4985, 0.6071, 0.4985, 0.3929, 0.4985, 0.6071, 0.7515, 0.3929, 0.7515, 0.3929, 0.7515, 0.6071, 0.7515, 0.6171, 0.0275, 0.6209, 0.0275, 0.6209, 0.0275, 0.6171, 0.0275, 0.6071, 0.4985, 0.6071, 0.508, 0.6071, 0.508, 0.6071, 0.4985, 0.3929, 0.7515, 0.3929, 0.742, 0.3929, 0.742, 0.3929, 0.7515, 0.3929, 0.742, 0.6071, 0.742, 0.6071, 0.742, 0.3929, 0.742, 0.6287, 0.5275, 0.6287, 0.7225, 0.6287, 0.7225, 0.6287, 0.5275, 0.1329, 0.5275, 0.1329, 0.7225, 0.1329, 0.7225, 0.1329, 0.5275, 0.6071, 0.742, 0.6071, 0.7515, 0.6071, 0.7515, 0.6071, 0.742, 0.6287, 0.7225, 0.6213, 0.7225, 0.6213, 0.7225, 0.6287, 0.7225, 0.1329, 0.7225, 0.1291, 0.7225, 0.1291, 0.7225, 0.1329, 0.7225, 0.6213, 0.7225, 0.6213, 0.5275, 0.6213, 0.5275, 0.6213, 0.7225, 0.1291, 0.7225, 0.1291, 0.5275, 0.1291, 0.5275, 0.1291, 0.7225, 0.3713, 0.7225, 0.3713, 0.5275, 0.3713, 0.5275, 0.3713, 0.7225, 0.3929, 0.006376, 0.6071, 0.006376, 0.6071, 0.006376, 0.3929, 0.006376, 0.6213, 0.5275, 0.6287, 0.5275, 0.6287, 0.5275, 0.6213, 0.5275, 0.1291, 0.5275, 0.1329, 0.5275, 0.1329, 0.5275, 0.1291, 0.5275, 0.3713, 0.5275, 0.3787, 0.5275, 0.3787, 0.5275, 0.3713, 0.5275, 0.6071, 0.006376, 0.6071, 0.01211, 0.6071, 0.01211, 0.6071, 0.006376, 0.6171, 0.0275, 0.6209, 0.0275, 0.6209, 0.0275, 0.6171, 0.0275, 0.1329, 0.5275, 0.1329, 0.7225, 0.1329, 0.7225, 0.1329, 0.5275, 0.3929, 0.7515, 0.3929, 0.742, 0.3929, 0.742, 0.3929, 0.7515, 0.6171, 0.2225, 0.6171, 0.0275, 0.6171, 0.0275, 0.6171, 0.2225, 0.6071, 0.7515, 0.3929, 0.7515, 0.3929, 0.7515, 0.6071, 0.7515, 0.6209, 0.2225, 0.6171, 0.2225, 0.6171, 0.2225, 0.6209, 0.2225, 0.3929, 0.01211, 0.3929, 0.006376, 0.3929, 0.006376, 0.3929, 0.01211, 0.6209, 0.0275, 0.6209, 0.2225, 0.6209, 0.2225, 0.6209, 0.0275, 0.6209, 0.2225, 0.6171, 0.2225, 0.6171, 0.2225, 0.6209, 0.2225, 0.6071, 0.7515, 0.3929, 0.7515, 0.3929, 0.7515, 0.6071, 0.7515, 0.6171, 0.2225, 0.6171, 0.0275, 0.6171, 0.0275, 0.6171, 0.2225, 0.3929, 0.7515, 0.3929, 0.742, 0.3929, 0.742, 0.3929, 0.7515, 0.1329, 0.5275, 0.1329, 0.7225, 0.1329, 0.7225, 0.1329, 0.5275, 0.6171, 0.0275, 0.6209, 0.0275, 0.6209, 0.0275, 0.6171, 0.0275, 0.3929, 0.742, 0.6071, 0.742, 0.6071, 0.742, 0.3929, 0.742, 0.1329, 0.7225, 0.1291, 0.7225, 0.1291, 0.7225, 0.1329, 0.7225, 0.3713, 0.7225, 0.3713, 0.5275, 0.3713, 0.5275, 0.3713, 0.7225, 0.6071, 0.742, 0.6071, 0.7515, 0.6071, 0.7515, 0.6071, 0.742, 0.1291, 0.7225, 0.1291, 0.5275, 0.1291, 0.5275, 0.1291, 0.7225, 0.3713, 0.5275, 0.3787, 0.5275, 0.3787, 0.5275, 0.3713, 0.5275, 0.6071, 0.2515, 0.3929, 0.2515, 0.3929, 0.2515, 0.6071, 0.2515, 0.1291, 0.5275, 0.1329, 0.5275, 0.1329, 0.5275, 0.1291, 0.5275, 0.3787, 0.5275, 0.3787, 0.7225, 0.3787, 0.7225, 0.3787, 0.5275, 0.3929, 0.2515, 0.3929, 0.242, 0.3929, 0.242, 0.3929, 0.2515, 0.6071, 0.508, 0.3929, 0.508, 0.3929, 0.508, 0.6071, 0.508, 0.3787, 0.7225, 0.3713, 0.7225, 0.3713, 0.7225, 0.3787, 0.7225, 0.3929, 0.242, 0.6071, 0.242, 0.6071, 0.242, 0.3929, 0.242, 0.3929, 0.508, 0.3929, 0.4985, 0.3929, 0.4985, 0.3929, 0.508, 0.6071, 0.242, 0.6071, 0.2515, 0.6071, 0.2515, 0.6071, 0.242, 0.3929, 0.4985, 0.6071, 0.4985, 0.6071, 0.4985, 0.3929, 0.4985, 0.6287, 0.5275, 0.6287, 0.7225, 0.6287, 0.7225, 0.6287, 0.5275, 0.6071, 0.4985, 0.6071, 0.508, 0.6071, 0.508, 0.6071, 0.4985, 0.3929, 0.742, 0.6071, 0.742, 0.6071, 0.742, 0.3929, 0.742, 0.1329, 0.7225, 0.1291, 0.7225, 0.1291, 0.7225, 0.1329, 0.7225, 0.3713, 0.7225, 0.3713, 0.5275, 0.3713, 0.5275, 0.3713, 0.7225, 0.6071, 0.742, 0.6071, 0.7515, 0.6071, 0.7515, 0.6071, 0.742, 0.1291, 0.7225, 0.1291, 0.5275, 0.1291, 0.5275, 0.1291, 0.7225, 0.3713, 0.5275, 0.3787, 0.5275, 0.3787, 0.5275, 0.3713, 0.5275, 0.6071, 0.2515, 0.3929, 0.2515, 0.3929, 0.2515, 0.6071, 0.2515, 0.1291, 0.5275, 0.1329, 0.5275, 0.1329, 0.5275, 0.1291, 0.5275, 0.3787, 0.5275, 0.3787, 0.7225, 0.3787, 0.7225, 0.3787, 0.5275, 0.3929, 0.2515, 0.3929, 0.242, 0.3929, 0.242, 0.3929, 0.2515, 0.6071, 0.508, 0.3929, 0.508, 0.3929, 0.508, 0.6071, 0.508, 0.3787, 0.7225, 0.3713, 0.7225, 0.3713, 0.7225, 0.3787, 0.7225, 0.3929, 0.242, 0.6071, 0.242, 0.6071, 0.242, 0.3929, 0.242, 0.3929, 0.508, 0.3929, 0.4985, 0.3929, 0.4985, 0.3929, 0.508, 0.6071, 0.242, 0.6071, 0.2515, 0.6071, 0.2515, 0.6071, 0.242, 0.3929, 0.4985, 0.6071, 0.4985, 0.6071, 0.4985, 0.3929, 0.4985, 0.6287, 0.5275, 0.6287, 0.7225, 0.6287, 0.7225, 0.6287, 0.5275, 0.6071, 0.4985, 0.6071, 0.508, 0.6071, 0.508, 0.6071, 0.4985, 0.6287, 0.7225, 0.6213, 0.7225, 0.6213, 0.7225, 0.6287, 0.7225, 0.3929, 0.006376, 0.6071, 0.006376, 0.6071, 0.006376, 0.3929, 0.006376, 0.6213, 0.7225, 0.6213, 0.5275, 0.6213, 0.5275, 0.6213, 0.7225, 0.6071, 0.006376, 0.6071, 0.01211, 0.6071, 0.01211, 0.6071, 0.006376, 0.6213, 0.5275, 0.6287, 0.5275, 0.6287, 0.5275, 0.6213, 0.5275, 0.6071, 0.01211, 0.3929, 0.01211, 0.3929, 0.01211, 0.6071, 0.01211, 0.3713, 0.7225, 0.3713, 0.5275, 0.3787, 0.5275, 0.3787, 0.7225, 0.3713, 0.5275, 0.3713, 0.5275, 0.3713, 0.7225, 0.3713, 0.7225, 0.3787, 0.5275, 0.3787, 0.5275, 0.3713, 0.5275, 0.3713, 0.5275, 0.3787, 0.7225, 0.3787, 0.7225, 0.3787, 0.5275, 0.3787, 0.5275, 0.3713, 0.7225, 0.3713, 0.7225, 0.3787, 0.7225, 0.3787, 0.7225, 0.6209, 0.0275, 0.6209, 0.2225, 0.6171, 0.2225, 0.6171, 0.0275, 0.6209, 0.2225, 0.6209, 0.2225, 0.6209, 0.0275, 0.6209, 0.0275, 0.6171, 0.2225, 0.6171, 0.2225, 0.6209, 0.2225, 0.6209, 0.2225, 0.6171, 0.0275, 0.6171, 0.0275, 0.6171, 0.2225, 0.6171, 0.2225, 0.6209, 0.0275, 0.6209, 0.0275, 0.6171, 0.0275, 0.6171, 0.0275, 0.6287, 0.5275, 0.6287, 0.7225, 0.6213, 0.7225, 0.6213, 0.5275, 0.6287, 0.7225, 0.6287, 0.7225, 0.6287, 0.5275, 0.6287, 0.5275, 0.6213, 0.7225, 0.6213, 0.7225, 0.6287, 0.7225, 0.6287, 0.7225, 0.6213, 0.5275, 0.6213, 0.5275, 0.6213, 0.7225, 0.6213, 0.7225, 0.6287, 0.5275, 0.6287, 0.5275, 0.6213, 0.5275, 0.6213, 0.5275, 0.6071, 0.2515, 0.3929, 0.2515, 0.3929, 0.242, 0.6071, 0.242, 0.3929, 0.2515, 0.3929, 0.2515, 0.6071, 0.2515, 0.6071, 0.2515, 0.3929, 0.242, 0.3929, 0.242, 0.3929, 0.2515, 0.3929, 0.2515, 0.6071, 0.242, 0.6071, 0.242, 0.3929, 0.242, 0.3929, 0.242, 0.6071, 0.2515, 0.6071, 0.2515, 0.6071, 0.242, 0.6071, 0.242, 0.6071, 0.7515, 0.3929, 0.7515, 0.3929, 0.742, 0.6071, 0.742, 0.3929, 0.7515, 0.3929, 0.7515, 0.6071, 0.7515, 0.6071, 0.7515, 0.3929, 0.742, 0.3929, 0.742, 0.3929, 0.7515, 0.3929, 0.7515, 0.6071, 0.742, 0.6071, 0.742, 0.3929, 0.742, 0.3929, 0.742, 0.6071, 0.7515, 0.6071, 0.7515, 0.6071, 0.742, 0.6071, 0.742, 0.3929, 0.006376, 0.6071, 0.006376, 0.6071, 0.01211, 0.3929, 0.01211, 0.6071, 0.006376, 0.6071, 0.006376, 0.3929, 0.006376, 0.3929, 0.006376, 0.6071, 0.01211, 0.6071, 0.01211, 0.6071, 0.006376, 0.6071, 0.006376, 0.3929, 0.01211, 0.3929, 0.01211, 0.6071, 0.01211, 0.6071, 0.01211, 0.3929, 0.006376, 0.3929, 0.006376, 0.3929, 0.01211, 0.3929, 0.01211, 0.6071, 0.508, 0.3929, 0.508, 0.3929, 0.4985, 0.6071, 0.4985, 0.3929, 0.508, 0.3929, 0.508, 0.6071, 0.508, 0.6071, 0.508, 0.3929, 0.4985, 0.3929, 0.4985, 0.3929, 0.508, 0.3929, 0.508, 0.6071, 0.4985, 0.6071, 0.4985, 0.3929, 0.4985, 0.3929, 0.4985, 0.6071, 0.508, 0.6071, 0.508, 0.6071, 0.4985, 0.6071, 0.4985, 0.1329, 0.5275, 0.1329, 0.7225, 0.1291, 0.7225, 0.1291, 0.5275, 0.1329, 0.7225, 0.1329, 0.7225, 0.1329, 0.5275, 0.1329, 0.5275, 0.1291, 0.7225, 0.1291, 0.7225, 0.1329, 0.7225, 0.1329, 0.7225, 0.1291, 0.5275, 0.1291, 0.5275, 0.1291, 0.7225, 0.1291, 0.7225, 0.1329, 0.5275, 0.1329, 0.5275, 0.1291, 0.5275, 0.1291, 0.5275, 0.363, 0.5185, 0.137, 0.5185, 0.137, 0.5185, 0.363, 0.5185, 0.613, 0.762, 0.613, 0.762, 0.387, 0.762, 0.387, 0.762, 0.613, 0.988, 0.613, 0.988, 0.613, 0.762, 0.613, 0.762, 0.387, 0.988, 0.387, 0.988, 0.613, 0.988, 0.613, 0.988, 0.387, 0.762, 0.387, 0.762, 0.387, 0.988, 0.387, 0.988, 0.387, 0.762, 0.613, 0.762, 0.613, 0.762, 0.387, 0.762, 0.137, 0.5185, 0.137, 0.5185, 0.363, 0.5185, 0.363, 0.5185, 0.137, 0.5, 0.137, 0.5, 0.137, 0.5185, 0.137, 0.5185, 0.363, 0.5, 0.363, 0.5, 0.137, 0.5, 0.137, 0.5, 0.363, 0.5185, 0.363, 0.5185, 0.363, 0.5, 0.363, 0.5, 0.387, 0.488, 0.387, 0.262, 0.387, 0.262, 0.387, 0.488, 0.625, 0.988, 0.625, 0.988, 0.625, 0.762, 0.625, 0.762, 0.613, 0.988, 0.613, 0.988, 0.625, 0.988, 0.625, 0.988, 0.613, 0.762, 0.613, 0.762, 0.613, 0.988, 0.613, 0.988, 0.625, 0.762, 0.625, 0.762, 0.613, 0.762, 0.613, 0.762, 0.613, 0.262, 0.625, 0.262, 0.625, 0.262, 0.613, 0.262, 0.363, 0.7315, 0.363, 0.7315, 0.137, 0.7315, 0.137, 0.7315, 0.363, 0.75, 0.363, 0.75, 0.363, 0.7315, 0.363, 0.7315, 0.137, 0.75, 0.137, 0.75, 0.363, 0.75, 0.363, 0.75, 0.137, 0.7315, 0.137, 0.7315, 0.137, 0.75, 0.137, 0.75, 0.613, 0.488, 0.387, 0.488, 0.387, 0.488, 0.613, 0.488, 0.625, 0.488, 0.625, 0.488, 0.625, 0.262, 0.625, 0.262, 0.613, 0.488, 0.613, 0.488, 0.625, 0.488, 0.625, 0.488, 0.613, 0.262, 0.613, 0.262, 0.613, 0.488, 0.613, 0.488, 0.625, 0.262, 0.625, 0.262, 0.613, 0.262, 0.613, 0.262, 0.137, 0.75, 0.137, 0.7315, 0.137, 0.7315, 0.137, 0.75, 0.613, 0.262, 0.613, 0.262, 0.387, 0.262, 0.387, 0.262, 0.613, 0.488, 0.613, 0.488, 0.613, 0.262, 0.613, 0.262, 0.387, 0.488, 0.387, 0.488, 0.613, 0.488, 0.613, 0.488, 0.387, 0.262, 0.387, 0.262, 0.387, 0.488, 0.387, 0.488, 0.363, 0.75, 0.137, 0.75, 0.137, 0.75, 0.363, 0.75, 0.363, 0.5185, 0.137, 0.5185, 0.137, 0.5, 0.363, 0.5, 0.387, 0.762, 0.613, 0.762, 0.613, 0.762, 0.387, 0.762, 0.613, 0.988, 0.613, 0.762, 0.613, 0.762, 0.613, 0.988, 0.625, 0.262, 0.625, 0.488, 0.613, 0.488, 0.613, 0.262, 0.387, 0.262, 0.613, 0.262, 0.613, 0.488, 0.387, 0.488, 0.613, 0.762, 0.613, 0.988, 0.613, 0.988, 0.613, 0.762, 0.625, 0.762, 0.625, 0.988, 0.625, 0.988, 0.625, 0.762, 0.137, 0.5185, 0.137, 0.5, 0.137, 0.5, 0.137, 0.5185, 0.137, 0.7315, 0.363, 0.7315, 0.363, 0.7315, 0.137, 0.7315, 0.613, 0.988, 0.387, 0.988, 0.387, 0.988, 0.613, 0.988, 0.625, 0.988, 0.613, 0.988, 0.613, 0.988, 0.625, 0.988, 0.625, 0.262, 0.625, 0.488, 0.625, 0.488, 0.625, 0.262, 0.137, 0.5, 0.363, 0.5, 0.363, 0.5, 0.137, 0.5, 0.363, 0.7315, 0.363, 0.75, 0.363, 0.75, 0.363, 0.7315, 0.387, 0.262, 0.613, 0.262, 0.613, 0.262, 0.387, 0.262, 0.387, 0.988, 0.387, 0.762, 0.387, 0.762, 0.387, 0.988, 0.613, 0.988, 0.613, 0.762, 0.613, 0.762, 0.613, 0.988, 0.625, 0.488, 0.613, 0.488, 0.613, 0.488, 0.625, 0.488, 0.363, 0.5, 0.363, 0.5185, 0.363, 0.5185, 0.363, 0.5, 0.363, 0.75, 0.137, 0.75, 0.137, 0.75, 0.363, 0.75, 0.613, 0.262, 0.613, 0.488, 0.613, 0.488, 0.613, 0.262, 0.613, 0.762, 0.625, 0.762, 0.625, 0.762, 0.613, 0.762, 0.613, 0.488, 0.613, 0.262, 0.613, 0.262, 0.613, 0.488, 0.613, 0.262, 0.613, 0.488, 0.613, 0.488, 0.613, 0.262, 0.387, 0.762, 0.613, 0.762, 0.613, 0.988, 0.387, 0.988, 0.625, 0.762, 0.625, 0.988, 0.613, 0.988, 0.613, 0.762, 0.137, 0.7315, 0.363, 0.7315, 0.363, 0.75, 0.137, 0.75, 0.613, 0.762, 0.625, 0.762, 0.625, 0.762, 0.613, 0.762, 0.613, 0.762, 0.613, 0.988, 0.613, 0.988, 0.613, 0.762, 0.625, 0.762, 0.625, 0.988, 0.625, 0.988, 0.625, 0.762, 0.137, 0.75, 0.137, 0.7315, 0.137, 0.7315, 0.137, 0.75, 0.137, 0.7315, 0.363, 0.7315, 0.363, 0.7315, 0.137, 0.7315, 0.613, 0.988, 0.387, 0.988, 0.387, 0.988, 0.613, 0.988, 0.625, 0.988, 0.613, 0.988, 0.613, 0.988, 0.625, 0.988, 0.363, 0.7315, 0.363, 0.75, 0.363, 0.75, 0.363, 0.7315, 0.387, 0.988, 0.387, 0.762, 0.387, 0.762, 0.387, 0.988])
me_cube.materials.append(mat_material_004)
me_cube.materials.append(mat_material_001)
me_cube.use_remesh_preserve_volume = False
me_cube.use_remesh_preserve_attributes = False
me_cube.use_mirror_vertex_groups = False
me_cube.update()
me_cube_004 = bpy.data.meshes.new('Cube.004')
me_cube_004.from_pydata([(0.4, 0.5539, 0.9039), (0.4, 0.5539, -0.9039), (0.4, -0.5539, 0.9039), (0.4, -0.5539, -0.9039), (-0.4, 0.5539, 0.9039), (-0.4, 0.5539, -0.9039), (-0.4, -0.5539, 0.9039), (-0.4, -0.5539, -0.9039), (0.4, 0.5539, 0.3013), (0.4, 0.5539, -0.3013), (0.4, -0.5539, -0.3013), (0.4, -0.5539, 0.3013), (-0.4, -0.5539, 0.3013), (-0.4, -0.5539, -0.3013), (-0.4, 0.5539, -0.3013), (-0.4, 0.5539, 0.3013), (-0.4, -0.4759, -0.8259), (-0.4, 0.4759, -0.8259), (0.4, 0.4759, -0.3793), (0.4, 0.4759, -0.8259), (-0.4, -0.4759, -0.3793), (0.4, -0.4759, 0.3793), (0.4, -0.4759, 0.8259), (-0.4, 0.4759, 0.3793), (-0.4, 0.4759, 0.8259), (0.4, 0.4759, 0.8259), (-0.4, -0.4759, 0.8259), (0.4, -0.4759, -0.8259), (0.4, 0.4759, 0.3793), (0.4, -0.4759, -0.3793), (-0.4, -0.4759, 0.3793), (-0.4, 0.4759, -0.3793), (0.3464, -0.4759, -0.3793), (0.3464, -0.4759, -0.8259), (0.3464, 0.4759, -0.8259), (0.3464, 0.4759, -0.3793), (-0.3464, -0.4759, 0.3793), (-0.3464, -0.4759, 0.8259), (-0.3464, 0.4759, 0.8259), (-0.3464, 0.4759, 0.3793), (0.3464, -0.4759, 0.8259), (0.3464, -0.4759, 0.3793), (0.3464, 0.4759, 0.3793), (0.3464, 0.4759, 0.8259), (-0.3464, -0.4759, -0.8259), (-0.3464, -0.4759, -0.3793), (-0.3464, 0.4759, -0.3793), (-0.3464, 0.4759, -0.8259), (-0.4421, -0.0689, -0.1233), (-0.4421, -0.1233, -0.0689), (-0.4421, -0.1233, 0.0689), (-0.4421, -0.0689, 0.1233), (-0.4421, 0.0689, -0.1233), (-0.4421, 0.1233, -0.0689), (-0.4421, 0.0689, 0.1233), (-0.4421, 0.1233, 0.0689), (0.4421, -0.0689, -0.1233), (0.4421, -0.1233, -0.0689), (0.4421, -0.0689, 0.1233), (0.4421, -0.1233, 0.0689), (0.4421, 0.0689, -0.1233), (0.4421, 0.1233, -0.0689), (0.4421, 0.0689, 0.1233), (0.4421, 0.1233, 0.0689), (0.5312, 0.4751, 0.2225), (0.5312, 0.4751, -0.2225), (0.5312, -0.4751, -0.2225), (0.5312, -0.4751, 0.2225), (-0.5312, -0.4751, 0.2225), (-0.5312, -0.4751, -0.2225), (-0.5312, 0.4751, -0.2225), (-0.5312, 0.4751, 0.2225), (0.0, -0.4759, 0.3793), (0.0, 0.4759, 0.3793), (0.0, 0.4759, 0.8259), (0.0, -0.4759, 0.8259)], [], [(67, 66, 65, 64), (69, 68, 71, 70), (16, 17, 5, 7), (18, 19, 1, 9), (20, 16, 7, 13), (21, 22, 2, 11), (23, 24, 4, 15), (22, 25, 0, 2), (24, 26, 6, 4), (19, 27, 3, 1), (25, 28, 8, 0), (27, 29, 10, 3), (28, 21, 11, 8), (29, 18, 9, 10), (26, 30, 12, 6), (17, 31, 14, 5), (31, 20, 13, 14), (30, 23, 15, 12), (32, 33, 34, 35), (27, 33, 32, 29), (19, 34, 33, 27), (18, 35, 34, 19), (29, 32, 35, 18), (73, 74, 38, 39), (26, 37, 36, 30), (24, 38, 37, 26), (23, 39, 38, 24), (30, 36, 39, 23), (72, 73, 39, 36), (21, 41, 40, 22), (28, 42, 41, 21), (25, 43, 42, 28), (22, 40, 43, 25), (44, 45, 46, 47), (20, 45, 44, 16), (31, 46, 45, 20), (17, 47, 46, 31), (16, 44, 47, 17), (57, 59, 50, 49), (62, 54, 51, 58), (53, 55, 63, 61), (60, 52, 53, 61), (54, 62, 63, 55), (48, 56, 57, 49), (58, 51, 50, 59), (52, 60, 56, 48), (64, 65, 9, 8), (66, 67, 11, 10), (67, 64, 8, 11), (65, 66, 10, 9), (68, 69, 13, 12), (70, 71, 15, 14), (69, 70, 14, 13), (71, 68, 12, 15), (74, 75, 37, 38), (75, 72, 36, 37), (40, 41, 72, 75), (43, 40, 75, 74), (41, 42, 73, 72), (42, 43, 74, 73), (7, 6, 2, 3), (2, 0, 4, 6), (4, 0, 1, 5), (7, 5, 1, 3)])
me_cube_004.polygons.foreach_set('material_index', [1, 1, 1, 1, 1, 1, 1, 1, 1, 1, 1, 1, 1, 1, 1, 1, 1, 1, 1, 1, 1, 1, 1, 1, 1, 1, 1, 1, 1, 1, 1, 1, 1, 1, 1, 1, 1, 1, 1, 1, 1, 1, 1, 1, 1, 1, 1, 1, 1, 1, 1, 1, 1, 1, 1, 1, 1, 1, 1, 1, 1, 1, 1, 1])
_uv = me_cube_004.uv_layers.new(name='UVMap')
_uv.uv.foreach_set('vector', [0.8594, 0.4741, 0.7485, 0.4741, 0.7485, 0.2373, 0.8594, 0.2373, 0.8106, 0.5523, 0.9215, 0.5523, 0.9215, 0.7892, 0.8106, 0.7892, 0.729, 0.2567, 0.729, 0.01945, 0.7485, 0.0, 0.7485, 0.2762, 0.6177, 0.5329, 0.729, 0.5329, 0.7485, 0.5523, 0.5983, 0.5523, 0.6177, 0.2567, 0.729, 0.2567, 0.7485, 0.2762, 0.5983, 0.2762, 0.5296, 0.5718, 0.4183, 0.5718, 0.3988, 0.5523, 0.5491, 0.5523, 0.6798, 0.5718, 0.5685, 0.5718, 0.5491, 0.5523, 0.6993, 0.5523, 0.4183, 0.5718, 0.4183, 0.809, 0.3988, 0.8285, 0.3988, 0.5523, 0.5685, 0.5718, 0.5685, 0.809, 0.5491, 0.8285, 0.5491, 0.5523, 0.729, 0.5329, 0.729, 0.2956, 0.7485, 0.2762, 0.7485, 0.5523, 0.4183, 0.809, 0.5296, 0.809, 0.5491, 0.8285, 0.3988, 0.8285, 0.729, 0.2956, 0.6177, 0.2956, 0.5983, 0.2762, 0.7485, 0.2762, 0.5296, 0.809, 0.5296, 0.5718, 0.5491, 0.5523, 0.5491, 0.8285, 0.6177, 0.2956, 0.6177, 0.5329, 0.5983, 0.5523, 0.5983, 0.2762, 0.5685, 0.809, 0.6798, 0.809, 0.6993, 0.8285, 0.5491, 0.8285, 0.729, 0.01945, 0.6177, 0.01945, 0.5983, 0.0, 0.7485, 0.0, 0.6177, 0.01945, 0.6177, 0.2567, 0.5983, 0.2762, 0.5983, 0.0, 0.6798, 0.809, 0.6798, 0.5718, 0.6993, 0.5523, 0.6993, 0.8285, 0.6993, 0.5523, 0.8106, 0.5523, 0.8106, 0.7896, 0.6993, 0.7896, 0.876, 0.7892, 0.8894, 0.7892, 0.8894, 0.9005, 0.876, 0.9005, 0.9252, 0.0, 0.9386, 0.0, 0.9386, 0.2373, 0.9252, 0.2373, 0.7812, 0.9009, 0.7679, 0.9009, 0.7679, 0.7896, 0.7812, 0.7896, 0.9519, 0.2373, 0.9386, 0.2373, 0.9386, 0.0, 0.9519, 0.0, 0.2226, 0.7876, 0.1113, 0.7876, 0.1113, 0.7013, 0.2226, 0.7013, 0.0, 0.8873, 0.0, 0.874, 0.1113, 0.874, 0.1113, 0.8873, 0.0, 0.4506, 0.01336, 0.4506, 0.01336, 0.6879, 0.0, 0.6879, 0.2226, 0.6879, 0.2226, 0.7013, 0.1113, 0.7013, 0.1113, 0.6879, 0.3988, 0.6879, 0.3855, 0.6879, 0.3855, 0.4506, 0.3988, 0.4506, 0.2991, 0.6879, 0.2991, 0.4506, 0.3855, 0.4506, 0.3855, 0.6879, 0.1113, 0.6879, 0.1113, 0.7013, 0.0, 0.7013, 0.0, 0.6879, 0.1994, 0.4506, 0.2128, 0.4506, 0.2128, 0.6879, 0.1994, 0.6879, 0.1113, 0.8873, 0.1113, 0.874, 0.2226, 0.874, 0.2226, 0.8873, 0.1994, 0.6879, 0.1861, 0.6879, 0.1861, 0.4506, 0.1994, 0.4506, 0.8598, 0.2373, 0.7485, 0.2373, 0.7485, 0.0, 0.8598, 0.0, 0.7679, 0.9009, 0.7545, 0.9009, 0.7545, 0.7896, 0.7679, 0.7896, 0.9519, 0.0, 0.9653, 0.0, 0.9653, 0.2373, 0.9519, 0.2373, 0.7412, 0.7896, 0.7545, 0.7896, 0.7545, 0.9009, 0.7412, 0.9009, 0.9787, 0.2373, 0.9653, 0.2373, 0.9653, 0.0, 0.9787, 0.0, 0.2607, 0.9542, 0.2264, 0.9542, 0.2264, 0.7337, 0.2607, 0.7337, 0.9246, 0.5035, 0.9246, 0.2831, 0.959, 0.2831, 0.959, 0.5035, 0.873, 0.2831, 0.9073, 0.2831, 0.9073, 0.5035, 0.873, 0.5035, 0.8594, 0.5035, 0.8594, 0.2831, 0.873, 0.2831, 0.873, 0.5035, 0.9209, 0.2831, 0.9209, 0.5035, 0.9073, 0.5035, 0.9073, 0.2831, 0.9596, 0.8186, 0.9596, 0.5981, 0.9732, 0.5981, 0.9732, 0.8186, 0.959, 0.5035, 0.959, 0.2831, 0.9725, 0.2831, 0.9725, 0.5035, 0.9253, 0.8186, 0.9253, 0.5981, 0.9596, 0.5981, 0.9596, 0.8186, 0.8598, 0.1306, 0.8598, 0.01965, 0.8925, 0.0, 0.8925, 0.1502, 0.8433, 0.9197, 0.8433, 0.8088, 0.876, 0.7892, 0.876, 0.9394, 0.3626, 0.7075, 0.3626, 0.9444, 0.3299, 0.964, 0.3299, 0.6879, 0.2972, 0.7075, 0.2972, 0.9444, 0.2645, 0.964, 0.2645, 0.6879, 0.8925, 0.1306, 0.8925, 0.01965, 0.9252, 0.0, 0.9252, 0.1502, 0.8106, 0.9197, 0.8106, 0.8088, 0.8433, 0.7892, 0.8433, 0.9394, 0.3953, 0.7075, 0.3953, 0.9444, 0.3626, 0.964, 0.3626, 0.6879, 0.3299, 0.7075, 0.3299, 0.9444, 0.2972, 0.964, 0.2972, 0.6879, 0.09971, 0.4506, 0.09971, 0.6879, 0.01336, 0.6879, 0.01336, 0.4506, 0.0, 0.7876, 0.1113, 0.7876, 0.1113, 0.874, 0.0, 0.874, 0.0, 0.7013, 0.1113, 0.7013, 0.1113, 0.7876, 0.0, 0.7876, 0.1861, 0.4506, 0.1861, 0.6879, 0.09971, 0.6879, 0.09971, 0.4506, 0.2128, 0.6879, 0.2128, 0.4506, 0.2991, 0.4506, 0.2991, 0.6879, 0.2226, 0.874, 0.1113, 0.874, 0.1113, 0.7876, 0.2226, 0.7876, 0.1994, 0.0, 0.1994, 0.4506, 0.0, 0.4506, 2.98e-08, 0.0, 0.3988, 0.2762, 0.3988, 0.0, 0.5983, 0.0, 0.5983, 0.2762, 0.3988, 0.4506, 0.1994, 0.4506, 0.1994, 0.0, 0.3988, 0.0, 0.3988, 0.5523, 0.3988, 0.2762, 0.5983, 0.2762, 0.5983, 0.5523])
me_cube_004.materials.append(mat_window)
me_cube_004.materials.append(mat_material_003)
me_cube_004.use_remesh_preserve_volume = False
me_cube_004.use_remesh_preserve_attributes = False
me_cube_004.use_mirror_vertex_groups = False
me_cube_004.update()
me_cube_005 = bpy.data.meshes.new('Cube.005')
me_cube_005.from_pydata([(-0.4421, -0.0689, -0.1233), (-0.4421, -0.1233, -0.0689), (-0.626, -0.06964, -0.06964), (-0.4421, -0.1233, 0.0689), (-0.4421, -0.0689, 0.1233), (-0.626, -0.06964, 0.06964), (-0.4421, 0.0689, -0.1233), (-0.626, 0.06964, -0.06964), (-0.4421, 0.1233, -0.0689), (-0.4421, 0.0689, 0.1233), (-0.4421, 0.1233, 0.0689), (-0.626, 0.06964, 0.06964), (0.4421, -0.0689, -0.1233), (0.626, -0.06964, -0.06964), (0.4421, -0.1233, -0.0689), (0.4421, -0.0689, 0.1233), (0.4421, -0.1233, 0.0689), (0.626, -0.06964, 0.06964), (0.4421, 0.0689, -0.1233), (0.4421, 0.1233, -0.0689), (0.626, 0.06964, -0.06964), (0.4421, 0.0689, 0.1233), (0.626, 0.06964, 0.06964), (0.4421, 0.1233, 0.0689), (-0.626, -0.08398, -0.08398), (-0.626, 0.08398, -0.08398), (-0.626, -0.08398, 0.08398), (-0.626, 0.08398, 0.08398), (0.626, 0.08398, 0.08398), (0.626, 0.08398, -0.08398), (0.626, -0.08398, -0.08398), (0.626, -0.08398, 0.08398), (0.548, 0.06964, -0.06964), (0.548, 0.06964, 0.06964), (0.548, -0.06964, 0.06964), (0.548, -0.06964, -0.06964), (-0.548, -0.06964, -0.06964), (-0.548, -0.06964, 0.06964), (-0.548, 0.06964, 0.06964), (-0.548, 0.06964, -0.06964)], [], [(0, 1, 24), (3, 4, 26), (6, 25, 8), (9, 10, 27), (12, 30, 14), (15, 16, 31), (18, 19, 29), (21, 28, 23), (6, 0, 24, 25), (1, 3, 26, 24), (4, 9, 27, 26), (10, 8, 25, 27), (28, 29, 19, 23), (12, 18, 29, 30), (21, 15, 31, 28), (16, 14, 30, 31), (2, 7, 25, 24), (5, 2, 24, 26), (11, 5, 26, 27), (7, 11, 27, 25), (22, 20, 29, 28), (20, 13, 30, 29), (17, 22, 28, 31), (13, 17, 31, 30), (22, 33, 32, 20), (17, 34, 33, 22), (13, 35, 34, 17), (20, 32, 35, 13), (5, 37, 36, 2), (11, 38, 37, 5), (7, 39, 38, 11), (2, 36, 39, 7)])
me_cube_005.polygons.foreach_set('material_index', [1, 1, 1, 1, 1, 1, 1, 1, 1, 1, 1, 1, 1, 1, 1, 1, 1, 1, 1, 1, 1, 1, 1, 1, 1, 1, 1, 1, 1, 1, 1, 1])
_uv = me_cube_005.uv_layers.new(name='UVMap')
_uv.uv.foreach_set('vector', [0.9596, 0.8186, 0.9732, 0.8186, 0.9634, 0.8644, 0.9725, 0.2831, 0.959, 0.2831, 0.9627, 0.2373, 0.8594, 0.2831, 0.8692, 0.2373, 0.873, 0.2831, 0.9209, 0.2831, 0.9073, 0.2831, 0.9111, 0.2373, 0.9596, 0.5981, 0.9634, 0.5523, 0.9732, 0.5981, 0.959, 0.5035, 0.9725, 0.5035, 0.9627, 0.5494, 0.8594, 0.5035, 0.873, 0.5035, 0.8692, 0.5494, 0.9209, 0.5035, 0.9111, 0.5494, 0.9073, 0.5035, 0.9253, 0.8186, 0.9596, 0.8186, 0.9634, 0.8644, 0.9215, 0.8644, 0.2607, 0.7337, 0.2264, 0.7337, 0.2226, 0.6879, 0.2645, 0.6879, 0.959, 0.2831, 0.9246, 0.2831, 0.9209, 0.2373, 0.9627, 0.2373, 0.9073, 0.2831, 0.873, 0.2831, 0.8692, 0.2373, 0.9111, 0.2373, 0.9111, 0.5494, 0.8692, 0.5494, 0.873, 0.5035, 0.9073, 0.5035, 0.9596, 0.5981, 0.9253, 0.5981, 0.9215, 0.5523, 0.9634, 0.5523, 0.9246, 0.5035, 0.959, 0.5035, 0.9627, 0.5494, 0.9209, 0.5494, 0.2264, 0.9542, 0.2607, 0.9542, 0.2645, 1.0, 0.2226, 1.0, 0.7868, 0.4777, 0.7521, 0.4777, 0.7485, 0.4741, 0.7904, 0.4741, 0.7868, 0.5124, 0.7868, 0.4777, 0.7904, 0.4741, 0.7904, 0.516, 0.7521, 0.5124, 0.7868, 0.5124, 0.7904, 0.516, 0.7485, 0.516, 0.7521, 0.4777, 0.7521, 0.5124, 0.7485, 0.516, 0.7485, 0.4741, 0.7376, 0.8278, 0.7376, 0.7931, 0.7412, 0.7896, 0.7412, 0.8314, 0.7376, 0.7931, 0.7029, 0.7931, 0.6993, 0.7896, 0.7412, 0.7896, 0.7029, 0.8278, 0.7376, 0.8278, 0.7412, 0.8314, 0.6993, 0.8314, 0.7029, 0.7931, 0.7029, 0.8278, 0.6993, 0.8314, 0.6993, 0.7896, 0.8007, 0.859, 0.7812, 0.859, 0.7812, 0.8243, 0.8007, 0.8243, 0.8098, 0.5088, 0.7904, 0.5088, 0.7904, 0.4741, 0.8098, 0.4741, 0.7812, 0.7896, 0.8007, 0.7896, 0.8007, 0.8243, 0.7812, 0.8243, 0.8098, 0.4741, 0.8293, 0.4741, 0.8293, 0.5088, 0.8098, 0.5088, 0.8374, 0.5507, 0.8179, 0.5507, 0.8179, 0.516, 0.8374, 0.516, 0.8293, 0.4741, 0.8487, 0.4741, 0.8487, 0.5088, 0.8293, 0.5088, 0.3988, 0.8285, 0.4183, 0.8285, 0.4183, 0.8632, 0.3988, 0.8632, 0.8568, 0.5507, 0.8374, 0.5507, 0.8374, 0.516, 0.8568, 0.516])
me_cube_005.materials.append(mat_window)
me_cube_005.materials.append(mat_material_002)
me_cube_005.materials.append(mat_material_001)
me_cube_005.materials.append(mat_material_003)
me_cube_005.use_remesh_preserve_volume = False
me_cube_005.use_remesh_preserve_attributes = False
me_cube_005.use_mirror_vertex_groups = False
me_cube_005.update()
me_cube_006 = bpy.data.meshes.new('Cube.006')
me_cube_006.from_pydata([(0.548, 0.06964, -0.06964), (0.548, 0.06964, 0.06964), (0.548, -0.06964, 0.06964), (0.548, -0.06964, -0.06964), (-0.548, -0.06964, -0.06964), (-0.548, -0.06964, 0.06964), (-0.548, 0.06964, 0.06964), (-0.548, 0.06964, -0.06964)], [], [(0, 1, 2, 3), (4, 5, 6, 7)])
me_cube_006.polygons.foreach_set('material_index', [2, 2])
_uv = me_cube_006.uv_layers.new(name='UVMap')
_uv.uv.foreach_set('vector', [0.7832, 0.516, 0.7832, 0.5507, 0.7485, 0.5507, 0.7485, 0.516, 0.8179, 0.516, 0.8179, 0.5507, 0.7832, 0.5507, 0.7832, 0.516])
me_cube_006.materials.append(mat_window)
me_cube_006.materials.append(mat_material_002)
me_cube_006.materials.append(mat_material_001)
me_cube_006.materials.append(mat_material_003)
me_cube_006.use_remesh_preserve_volume = False
me_cube_006.use_remesh_preserve_attributes = False
me_cube_006.use_mirror_vertex_groups = False
me_cube_006.update()
me_cube_007 = bpy.data.meshes.new('Cube.007')
me_cube_007.from_pydata([(0.0, -0.4759, 0.3793), (0.0, 0.4759, 0.3793), (0.0, 0.4759, 0.8259), (0.0, -0.4759, 0.8259)], [], [(3, 0, 1, 2)])
_uv = me_cube_007.uv_layers.new(name='UVMap')
_uv.uv.foreach_set('vector', [0.0, 0.0, 0.0, 0.0, 0.0, 0.0, 0.0, 0.0])
me_cube_007.materials.append(mat_window)
me_cube_007.materials.append(mat_material_003)
me_cube_007.use_remesh_preserve_volume = False
me_cube_007.use_remesh_preserve_attributes = False
me_cube_007.use_mirror_vertex_groups = False
me_cube_007.update()

# ---- objects
ob_doorway = bpy.data.objects.new('DoorWay', me_cube)
ob_door = bpy.data.objects.new('Door', me_cube_004)
ob_lock = bpy.data.objects.new('Lock', me_cube_005)
ob_emission = bpy.data.objects.new('Emission', me_cube_006)
ob_window = bpy.data.objects.new('Window', me_cube_007)
ob_doorparent = bpy.data.objects.new('DoorParent', None)

# ---- transforms, parenting, visibility, modifiers, constraints
ob_doorway.parent = ob_doorparent
ob_doorway.location = (0.0, 0.0, 1.0)
ob_doorway.scale = (0.1, 1.0, 1.0)
ob_doorway.lock_rotations_4d = False
ob_doorway.empty_display_type = 'ARROWS'
ob_doorway.lineart.crease_threshold = 0.0
ob_door.parent = ob_doorparent
ob_door.location = (0.0, 0.0, 1.0)
ob_door.scale = (0.1, 1.0, 1.0)
ob_door.lock_rotations_4d = False
ob_door.empty_display_type = 'ARROWS'
ob_door.lineart.crease_threshold = 0.0
ob_lock.parent = ob_door
ob_lock.matrix_parent_inverse = Matrix(((10.0, -0.0, 0.0, -0.0), (-0.0, 1.0, -0.0, 0.0), (0.0, -0.0, 1.0, -0.0), (-0.0, 0.0, -0.0, 1.0)))
ob_lock.location = (0.0, 0.0, 0.0)
ob_lock.scale = (0.1, 1.0, 1.0)
ob_lock.lock_rotations_4d = False
ob_lock.empty_display_type = 'ARROWS'
ob_lock.hide_render = True
ob_lock.lineart.crease_threshold = 0.0
ob_emission.parent = ob_door
ob_emission.matrix_parent_inverse = Matrix(((10.0, -0.0, 0.0, -0.0), (-0.0, 1.0, -0.0, 0.0), (0.0, -0.0, 1.0, -0.0), (-0.0, 0.0, -0.0, 1.0)))
ob_emission.location = (0.0, 0.0, 0.0)
ob_emission.scale = (0.1, 1.0, 1.0)
ob_emission.lock_rotations_4d = False
ob_emission.empty_display_type = 'ARROWS'
ob_emission.hide_render = True
ob_emission.lineart.crease_threshold = 0.0
ob_window.parent = ob_door
ob_window.matrix_parent_inverse = Matrix(((10.0, -0.0, 0.0, -0.0), (-0.0, 1.0, -0.0, 0.0), (0.0, -0.0, 1.0, -0.0), (-0.0, 0.0, -0.0, 1.0)))
ob_window.location = (0.0, 0.0, 0.0)
ob_window.scale = (0.1, 1.0, 1.0)
ob_window.lock_rotations_4d = False
ob_window.empty_display_type = 'ARROWS'
ob_window.hide_render = True
ob_window.lineart.crease_threshold = 0.0
ob_doorparent.location = (0.0, 0.0, 0.0)

# ---- collection membership
col_collection.objects.link(ob_doorway)
col_collection.objects.link(ob_door)
col_collection.objects.link(ob_lock)
col_collection.objects.link(ob_emission)
col_collection.objects.link(ob_window)
col_collection.objects.link(ob_doorparent)

# ---- scene / render settings (as saved in the file)
scene.frame_start = 1; scene.frame_end = 250; scene.frame_set(1)
scene.render.engine = 'CYCLES'
scene.cycles.use_denoising = False
scene.cycles.samples = 300
scene.cycles.sampling_pattern = 'TABULATED_SOBOL'
scene.cycles.use_adaptive_sampling = False
scene.cycles.use_light_tree = False
scene.view_settings.view_transform = 'Filmic'
bpy.context.view_layer.update()

# ---- added for rendering (the .blend has no active camera): camera
cam_auto = bpy.data.cameras.new('AutoCamera')
cam_auto.lens = 50.0
cam_auto.sensor_width = 36.0
cam_auto.clip_end = 1000.0
ob_auto_camera = bpy.data.objects.new('AutoCamera', cam_auto)
scene.collection.objects.link(ob_auto_camera)
ob_auto_camera.location = (2.8261, -3.89132, 3.26088)
ob_auto_camera.rotation_euler = (1.09748, -7.21219e-08, 0.694738)
scene.camera = ob_auto_camera
bpy.context.view_layer.update()
